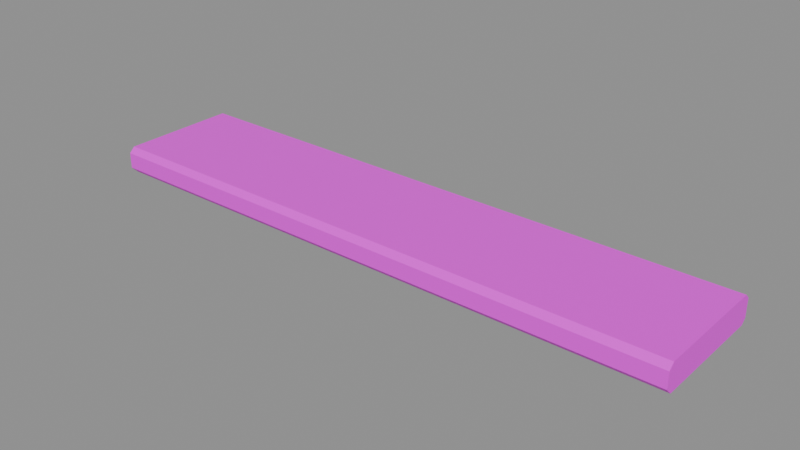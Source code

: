 # Source: vr_plank1.blend  (saved by Blender 5.2.45; exported with 4.5.12 LTS)
import bpy
from mathutils import Matrix  # noqa: F401  (used for matrix-valued properties, if any)

bpy.ops.wm.read_factory_settings(use_empty=True)
scene = bpy.context.scene
scene.name = 'Scene'

# ---- collections
col_anchors = bpy.data.collections.new('anchors'); scene.collection.children.link(col_anchors)

# ---- images (referenced by path relative to the original .blend; pixels are not part of the script)
import os
ASSET_DIR = os.environ.get("B2B_ASSET_DIR", "")  # directory of the original .blend (textures are referenced by path, not embedded)
HERE = os.path.dirname(os.path.abspath(__file__))  # packed textures are extracted next to this script under _unpacked/

def load_image(name, relpath, width, height, colorspace="sRGB"):
    """Load a texture the original file referenced (path relative to the .blend, or extracted next to this script)."""
    p = next((c for c in (os.path.join(HERE, relpath), os.path.join(ASSET_DIR, relpath)) if relpath and os.path.exists(c)), "")
    if p:
        img = bpy.data.images.load(p, check_existing=True)
        img.name = name
    else:  # same state as the original file: an image datablock whose file is absent (Cycles renders it pink)
        img = bpy.data.images.new(name, width, height)
        img.source = "FILE"
        img.filepath = "//" + (relpath or name)
    img.colorspace_settings.name = colorspace
    return img
img_vr_plank1_skin0 = load_image('vr_plank1_skin0', 'vr_plank1_skin0.png', 1024, 1024, 'sRGB')

# ---- materials (node trees are filled in below, after node groups)
mat_vr_plank1 = bpy.data.materials.new('vr_plank1')

# ---- material node trees
mat_vr_plank1.use_nodes = True; mat_vr_plank1.node_tree.nodes.clear()
_N = mat_vr_plank1.node_tree.nodes; _L = mat_vr_plank1.node_tree.links
n0 = _N.new('ShaderNodeBsdfPrincipled'); n0.name = 'Principled BSDF'; n0.location = (-200, 100)
n0.inputs[10].default_value = 0.005
n1 = _N.new('ShaderNodeOutputMaterial'); n1.name = 'Material Output'; n1.location = (200, 100)
n2 = _N.new('ShaderNodeTexImage'); n2.name = 'Image Texture'; n2.location = (0, 0)
n2.image = img_vr_plank1_skin0
n2.interpolation = 'Closest'
_L.new(n0.outputs[0], n1.inputs[0])
_L.new(n2.outputs[0], n0.inputs[0])
n1.is_active_output = True

# ---- meshes
me_vr_plank1 = bpy.data.meshes.new('vr_plank1')
me_vr_plank1.from_pydata([(15.0, -2.919, -0.7), (15.0, 1.032, -0.7), (15.0, 1.032, 0.7), (15.0, -2.97, 0.7), (15.0, -3.25, 0.431), (15.0, -3.25, -0.3651), (-15.0, 1.644, -0.7), (-15.0, -2.919, -0.7), (-15.0, -3.25, -0.3651), (-15.0, -3.25, 0.431), (-15.0, -2.97, 0.7), (-15.0, 1.644, 0.7), (-15.0, 3.25, -0.4639), (-15.0, 3.25, 0.4529), (15.0, 3.25, 0.4529), (15.0, 3.25, -0.4639), (15.0, 2.995, 0.7), (-15.0, 2.995, 0.7), (15.0, 3.021, -0.7), (-15.0, 3.021, -0.7)], [], [(0, 1, 2), (0, 2, 3), (0, 3, 4), (0, 4, 5), (6, 7, 8), (6, 8, 9), (6, 9, 10), (6, 10, 11), (12, 13, 14), (12, 14, 15), (5, 4, 9), (5, 9, 8), (3, 2, 16), (3, 16, 17), (3, 17, 11), (3, 11, 10), (18, 1, 0), (18, 0, 7), (18, 7, 6), (18, 6, 19), (2, 1, 18), (2, 18, 15), (2, 15, 14), (2, 14, 16), (19, 6, 11), (19, 11, 17), (19, 17, 13), (19, 13, 12), (7, 0, 5), (7, 5, 8), (4, 3, 10), (4, 10, 9), (19, 12, 15), (19, 15, 18), (16, 14, 13), (16, 13, 17)])
me_vr_plank1.polygons.foreach_set('use_smooth', [True] * 36)
_k = set([(0, 1), (0, 5), (0, 7), (1, 2), (1, 18), (2, 3), (2, 16), (3, 4), (3, 10), (4, 5), (4, 9), (5, 8), (6, 7), (6, 11), (6, 19), (7, 8), (8, 9), (9, 10), (10, 11), (11, 17), (12, 13), (12, 15), (12, 19), (13, 14), (13, 17), (14, 15), (14, 16), (15, 18), (16, 17), (18, 19)])
me_vr_plank1.attributes.new('sharp_edge', 'BOOLEAN', 'EDGE').data.foreach_set('value', [ (min(e.vertices), max(e.vertices)) in _k for e in me_vr_plank1.edges])
_uv = me_vr_plank1.uv_layers.new(name='UVMap')
_uv.uv.foreach_set('vector', [0.6836, 0.9805, 0.7852, 0.9805, 0.7852, 0.9414, 0.6836, 0.9805, 0.7852, 0.9414, 0.6836, 0.9414, 0.6836, 0.9805, 0.6836, 0.9414, 0.6758, 0.9492, 0.6836, 0.9805, 0.6758, 0.9492, 0.6758, 0.9727, 0.832, 0.9805, 0.9492, 0.9805, 0.957, 0.9727, 0.832, 0.9805, 0.957, 0.9727, 0.957, 0.9492, 0.832, 0.9805, 0.957, 0.9492, 0.9492, 0.9414, 0.832, 0.9805, 0.9492, 0.9414, 0.832, 0.9414, 0.5273, 0.9805, 0.5508, 0.9805, 0.5508, 0.207, 0.5273, 0.9805, 0.5508, 0.207, 0.5273, 0.207, 0.01953, 0.9805, 0.04297, 0.9805, 0.04297, 0.207, 0.01953, 0.9805, 0.04297, 0.207, 0.01953, 0.207, 0.08203, 0.9805, 0.1836, 0.9805, 0.2383, 0.9805, 0.08203, 0.9805, 0.2383, 0.9805, 0.2383, 0.207, 0.08203, 0.9805, 0.2383, 0.207, 0.1992, 0.207, 0.08203, 0.9805, 0.1992, 0.207, 0.08203, 0.207, 0.2773, 0.9805, 0.332, 0.9805, 0.4336, 0.9805, 0.2773, 0.9805, 0.4336, 0.9805, 0.4336, 0.207, 0.2773, 0.9805, 0.4336, 0.207, 0.3164, 0.207, 0.2773, 0.9805, 0.3164, 0.207, 0.2773, 0.207, 0.5977, 0.9805, 0.6367, 0.9805, 0.6367, 0.9258, 0.5977, 0.9805, 0.6367, 0.9258, 0.6289, 0.9258, 0.5977, 0.9805, 0.6289, 0.9258, 0.6055, 0.9258, 0.5977, 0.9805, 0.6055, 0.9258, 0.5977, 0.9336, 0.02734, 0.168, 0.05859, 0.168, 0.05859, 0.1289, 0.02734, 0.168, 0.05859, 0.1289, 0.02734, 0.1289, 0.02734, 0.168, 0.02734, 0.1289, 0.01953, 0.1367, 0.02734, 0.168, 0.01953, 0.1367, 0.01953, 0.1602, 0.4883, 0.9805, 0.4883, 0.207, 0.4727, 0.207, 0.4883, 0.9805, 0.4727, 0.207, 0.4727, 0.9805, 0.1055, 0.1602, 0.1055, 0.168, 0.8789, 0.168, 0.1055, 0.1602, 0.8789, 0.168, 0.8789, 0.1602, 0.01953, 0.02734, 0.01953, 0.03516, 0.793, 0.03516, 0.01953, 0.02734, 0.793, 0.03516, 0.793, 0.02734, 0.01953, 0.08203, 0.01953, 0.08984, 0.793, 0.08984, 0.01953, 0.08203, 0.793, 0.08984, 0.793, 0.08203])
me_vr_plank1.materials.append(mat_vr_plank1)
me_vr_plank1.update()

# ---- objects
ob_vr_plank1 = bpy.data.objects.new('vr_plank1', me_vr_plank1)

# ---- transforms, parenting, visibility, modifiers, constraints
ob_vr_plank1.location = (0.0, 0.0, 0.0)

# ---- collection membership
scene.collection.objects.link(ob_vr_plank1)

# ---- scene / render settings (as saved in the file)
scene.frame_start = 1; scene.frame_end = 250; scene.frame_set(1)
scene.render.engine = 'BLENDER_EEVEE_NEXT'
scene.render.bake_bias = 0.0
scene.render.bake_samples = 0
scene.render.compositor_device = 'GPU'
scene.eevee.use_volume_custom_range = False
scene.eevee.fast_gi_thickness_near = 0.1
scene.eevee.fast_gi_thickness_far = 0.0
scene.eevee.ray_tracing_options.screen_trace_thickness = 0.1
bpy.context.view_layer.update()

# ---- added for rendering (the .blend has no active camera and no usable light): camera, sun + grey world if the file has none
cam_auto = bpy.data.cameras.new('AutoCamera')
cam_auto.lens = 50.0
cam_auto.sensor_width = 36.0
cam_auto.clip_end = 1000.0
ob_auto_camera = bpy.data.objects.new('AutoCamera', cam_auto)
scene.collection.objects.link(ob_auto_camera)
ob_auto_camera.location = (28.4303, -34.1164, 22.7442)
ob_auto_camera.rotation_euler = (1.09748, -7.21219e-08, 0.694738)
scene.camera = ob_auto_camera
light_auto_sun = bpy.data.lights.new('AutoSun', 'SUN')
light_auto_sun.energy = 3.0
light_auto_sun.angle = 0.0523599
ob_auto_sun = bpy.data.objects.new('AutoSun', light_auto_sun)
scene.collection.objects.link(ob_auto_sun)
ob_auto_sun.rotation_euler = (0.872665, 0.174533, 0.523599)
if scene.world is None:
    world_auto = bpy.data.worlds.new('AutoWorld')
    world_auto.color = (0.3, 0.3, 0.3)
    scene.world = world_auto
bpy.context.view_layer.update()
